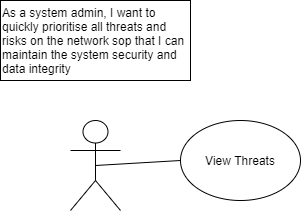

The diagram above was exported from draw.io. Its source (the exported page's mxGraphModel, read from the mxfile embedded in the PNG):
<mxGraphModel dx="1182" dy="675" grid="1" gridSize="10" guides="1" tooltips="1" connect="1" arrows="1" fold="1" page="1" pageScale="1" pageWidth="827" pageHeight="1169" math="0" shadow="0">
  <root>
    <mxCell id="0" />
    <mxCell id="1" parent="0" />
    <mxCell id="uv00aubdwhxofI4WzIz8-1" value="" style="shape=umlActor;verticalLabelPosition=bottom;verticalAlign=top;html=1;outlineConnect=0;" vertex="1" parent="1">
      <mxGeometry x="90" y="210" width="50" height="90" as="geometry" />
    </mxCell>
    <mxCell id="uv00aubdwhxofI4WzIz8-2" value="View Threats" style="ellipse;whiteSpace=wrap;html=1;" vertex="1" parent="1">
      <mxGeometry x="200" y="210" width="120" height="80" as="geometry" />
    </mxCell>
    <mxCell id="uv00aubdwhxofI4WzIz8-3" value="As a system admin, I want to quickly prioritise all threats and risks on the network sop that I can maintain the system security and data integrity" style="rounded=0;whiteSpace=wrap;html=1;align=left;" vertex="1" parent="1">
      <mxGeometry x="20" y="90" width="190" height="80" as="geometry" />
    </mxCell>
    <mxCell id="uv00aubdwhxofI4WzIz8-4" value="" style="endArrow=none;html=1;exitX=0.5;exitY=0.5;exitDx=0;exitDy=0;exitPerimeter=0;entryX=0;entryY=0.5;entryDx=0;entryDy=0;" edge="1" parent="1" source="uv00aubdwhxofI4WzIz8-1" target="uv00aubdwhxofI4WzIz8-2">
      <mxGeometry width="50" height="50" relative="1" as="geometry">
        <mxPoint x="150" y="350" as="sourcePoint" />
        <mxPoint x="200" y="300" as="targetPoint" />
      </mxGeometry>
    </mxCell>
  </root>
</mxGraphModel>